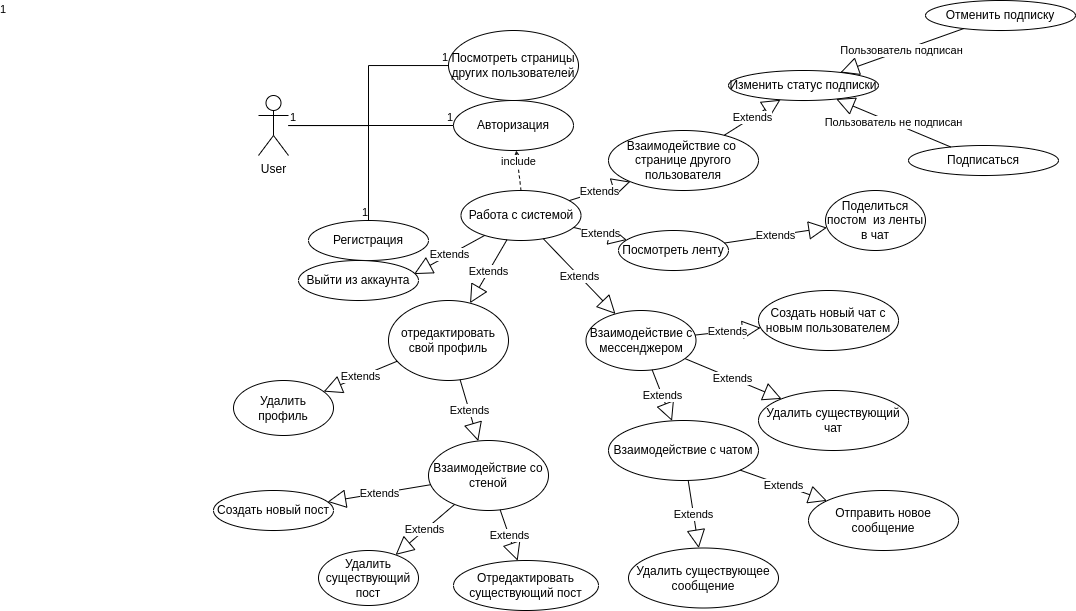

The diagram above was exported from draw.io. Its source (the exported page's mxGraphModel, read from the mxfile embedded in the PNG):
<mxGraphModel dx="2744" dy="616" grid="1" gridSize="10" guides="1" tooltips="1" connect="1" arrows="1" fold="1" page="1" pageScale="1" pageWidth="1654" pageHeight="2336" math="0" shadow="0">
  <root>
    <mxCell id="0" />
    <mxCell id="1" parent="0" />
    <mxCell id="2ZLkbpYE5e35eIvLF3Bd-1" value="User&lt;br&gt;" style="shape=umlActor;verticalLabelPosition=bottom;verticalAlign=top;html=1;outlineConnect=0;" vertex="1" parent="1">
      <mxGeometry x="160" y="135" width="30" height="60" as="geometry" />
    </mxCell>
    <mxCell id="2ZLkbpYE5e35eIvLF3Bd-5" value="Регистрация" style="ellipse;whiteSpace=wrap;html=1;" vertex="1" parent="1">
      <mxGeometry x="210" y="260" width="120" height="40" as="geometry" />
    </mxCell>
    <mxCell id="2ZLkbpYE5e35eIvLF3Bd-6" value="Посмотреть страницы&lt;br&gt;других пользователей" style="ellipse;whiteSpace=wrap;html=1;" vertex="1" parent="1">
      <mxGeometry x="350" y="70" width="130" height="70" as="geometry" />
    </mxCell>
    <mxCell id="2ZLkbpYE5e35eIvLF3Bd-7" value="Работа с системой" style="ellipse;whiteSpace=wrap;html=1;" vertex="1" parent="1">
      <mxGeometry x="362.5" y="230" width="120" height="50" as="geometry" />
    </mxCell>
    <mxCell id="2ZLkbpYE5e35eIvLF3Bd-8" value="Посмотреть ленту" style="ellipse;whiteSpace=wrap;html=1;" vertex="1" parent="1">
      <mxGeometry x="520" y="270" width="110" height="40" as="geometry" />
    </mxCell>
    <mxCell id="2ZLkbpYE5e35eIvLF3Bd-9" value="Взаимодействие со стеной" style="ellipse;whiteSpace=wrap;html=1;" vertex="1" parent="1">
      <mxGeometry x="330" y="480" width="120" height="70" as="geometry" />
    </mxCell>
    <mxCell id="2ZLkbpYE5e35eIvLF3Bd-10" value="отредактировать свой профиль" style="ellipse;whiteSpace=wrap;html=1;" vertex="1" parent="1">
      <mxGeometry x="290" y="340" width="120" height="80" as="geometry" />
    </mxCell>
    <mxCell id="2ZLkbpYE5e35eIvLF3Bd-11" value="Создать новый пост" style="ellipse;whiteSpace=wrap;html=1;" vertex="1" parent="1">
      <mxGeometry x="115" y="530" width="120" height="40" as="geometry" />
    </mxCell>
    <mxCell id="2ZLkbpYE5e35eIvLF3Bd-12" value="Отредактировать существующий пост" style="ellipse;whiteSpace=wrap;html=1;" vertex="1" parent="1">
      <mxGeometry x="355" y="600" width="145" height="50" as="geometry" />
    </mxCell>
    <mxCell id="2ZLkbpYE5e35eIvLF3Bd-13" value="Удалить существующий пост" style="ellipse;whiteSpace=wrap;html=1;" vertex="1" parent="1">
      <mxGeometry x="220" y="590" width="100" height="55" as="geometry" />
    </mxCell>
    <mxCell id="2ZLkbpYE5e35eIvLF3Bd-14" value="Поделиться постом&amp;nbsp; из ленты в чат" style="ellipse;whiteSpace=wrap;html=1;" vertex="1" parent="1">
      <mxGeometry x="727" y="230" width="100" height="60" as="geometry" />
    </mxCell>
    <mxCell id="2ZLkbpYE5e35eIvLF3Bd-15" value="Удалить профиль" style="ellipse;whiteSpace=wrap;html=1;" vertex="1" parent="1">
      <mxGeometry x="135" y="420" width="100" height="55" as="geometry" />
    </mxCell>
    <mxCell id="2ZLkbpYE5e35eIvLF3Bd-16" value="Взаимодействие с мессенджером" style="ellipse;whiteSpace=wrap;html=1;" vertex="1" parent="1">
      <mxGeometry x="487.5" y="350" width="110" height="60" as="geometry" />
    </mxCell>
    <mxCell id="2ZLkbpYE5e35eIvLF3Bd-17" value="Создать новый чат с новым пользователем" style="ellipse;whiteSpace=wrap;html=1;" vertex="1" parent="1">
      <mxGeometry x="660" y="330" width="140" height="60" as="geometry" />
    </mxCell>
    <mxCell id="2ZLkbpYE5e35eIvLF3Bd-18" value="Удалить существующий чат" style="ellipse;whiteSpace=wrap;html=1;" vertex="1" parent="1">
      <mxGeometry x="660" y="430" width="150" height="60" as="geometry" />
    </mxCell>
    <mxCell id="2ZLkbpYE5e35eIvLF3Bd-19" value="Взаимодействие с чатом" style="ellipse;whiteSpace=wrap;html=1;" vertex="1" parent="1">
      <mxGeometry x="510" y="460" width="150" height="60" as="geometry" />
    </mxCell>
    <mxCell id="2ZLkbpYE5e35eIvLF3Bd-20" value="Отправить новое сообщение" style="ellipse;whiteSpace=wrap;html=1;" vertex="1" parent="1">
      <mxGeometry x="710" y="530" width="150" height="60" as="geometry" />
    </mxCell>
    <mxCell id="2ZLkbpYE5e35eIvLF3Bd-21" value="Удалить существующее сообщение" style="ellipse;whiteSpace=wrap;html=1;" vertex="1" parent="1">
      <mxGeometry x="530" y="587.5" width="150" height="60" as="geometry" />
    </mxCell>
    <mxCell id="2ZLkbpYE5e35eIvLF3Bd-22" value="" style="endArrow=none;html=1;edgeStyle=orthogonalEdgeStyle;rounded=0;" edge="1" parent="1" source="2ZLkbpYE5e35eIvLF3Bd-1" target="2ZLkbpYE5e35eIvLF3Bd-6">
      <mxGeometry relative="1" as="geometry">
        <mxPoint x="430" y="330" as="sourcePoint" />
        <mxPoint x="250" y="170" as="targetPoint" />
      </mxGeometry>
    </mxCell>
    <mxCell id="2ZLkbpYE5e35eIvLF3Bd-23" value="1" style="edgeLabel;resizable=0;html=1;align=left;verticalAlign=bottom;" connectable="0" vertex="1" parent="2ZLkbpYE5e35eIvLF3Bd-22">
      <mxGeometry x="-1" relative="1" as="geometry" />
    </mxCell>
    <mxCell id="2ZLkbpYE5e35eIvLF3Bd-24" value="1" style="edgeLabel;resizable=0;html=1;align=right;verticalAlign=bottom;" connectable="0" vertex="1" parent="2ZLkbpYE5e35eIvLF3Bd-22">
      <mxGeometry x="1" relative="1" as="geometry" />
    </mxCell>
    <mxCell id="2ZLkbpYE5e35eIvLF3Bd-25" value="" style="endArrow=none;html=1;edgeStyle=orthogonalEdgeStyle;rounded=0;" edge="1" parent="1" source="2ZLkbpYE5e35eIvLF3Bd-1" target="2ZLkbpYE5e35eIvLF3Bd-5">
      <mxGeometry relative="1" as="geometry">
        <mxPoint x="200" y="170" as="sourcePoint" />
        <mxPoint x="310" y="155" as="targetPoint" />
      </mxGeometry>
    </mxCell>
    <mxCell id="2ZLkbpYE5e35eIvLF3Bd-26" value="1" style="edgeLabel;resizable=0;html=1;align=left;verticalAlign=bottom;" connectable="0" vertex="1" parent="2ZLkbpYE5e35eIvLF3Bd-25">
      <mxGeometry x="-1" relative="1" as="geometry">
        <mxPoint x="-290" y="-108" as="offset" />
      </mxGeometry>
    </mxCell>
    <mxCell id="2ZLkbpYE5e35eIvLF3Bd-27" value="1" style="edgeLabel;resizable=0;html=1;align=right;verticalAlign=bottom;" connectable="0" vertex="1" parent="2ZLkbpYE5e35eIvLF3Bd-25">
      <mxGeometry x="1" relative="1" as="geometry" />
    </mxCell>
    <mxCell id="2ZLkbpYE5e35eIvLF3Bd-28" value="" style="endArrow=none;html=1;edgeStyle=orthogonalEdgeStyle;rounded=0;" edge="1" parent="1" source="2ZLkbpYE5e35eIvLF3Bd-1" target="2ZLkbpYE5e35eIvLF3Bd-40">
      <mxGeometry relative="1" as="geometry">
        <mxPoint x="200" y="170" as="sourcePoint" />
        <mxPoint x="280" y="270" as="targetPoint" />
      </mxGeometry>
    </mxCell>
    <mxCell id="2ZLkbpYE5e35eIvLF3Bd-29" value="1" style="edgeLabel;resizable=0;html=1;align=left;verticalAlign=bottom;" connectable="0" vertex="1" parent="2ZLkbpYE5e35eIvLF3Bd-28">
      <mxGeometry x="-1" relative="1" as="geometry" />
    </mxCell>
    <mxCell id="2ZLkbpYE5e35eIvLF3Bd-30" value="1" style="edgeLabel;resizable=0;html=1;align=right;verticalAlign=bottom;" connectable="0" vertex="1" parent="2ZLkbpYE5e35eIvLF3Bd-28">
      <mxGeometry x="1" relative="1" as="geometry" />
    </mxCell>
    <mxCell id="2ZLkbpYE5e35eIvLF3Bd-31" value="Взаимодействие со&amp;nbsp; странице другого пользователя" style="ellipse;whiteSpace=wrap;html=1;" vertex="1" parent="1">
      <mxGeometry x="510" y="170" width="150" height="60" as="geometry" />
    </mxCell>
    <mxCell id="2ZLkbpYE5e35eIvLF3Bd-32" value="Изменить статус подписки" style="ellipse;whiteSpace=wrap;html=1;" vertex="1" parent="1">
      <mxGeometry x="630" y="110" width="150" height="30" as="geometry" />
    </mxCell>
    <mxCell id="2ZLkbpYE5e35eIvLF3Bd-33" value="Отменить подписку" style="ellipse;whiteSpace=wrap;html=1;" vertex="1" parent="1">
      <mxGeometry x="827" y="40" width="150" height="30" as="geometry" />
    </mxCell>
    <mxCell id="2ZLkbpYE5e35eIvLF3Bd-34" value="Подписаться" style="ellipse;whiteSpace=wrap;html=1;" vertex="1" parent="1">
      <mxGeometry x="810" y="185" width="150" height="30" as="geometry" />
    </mxCell>
    <mxCell id="2ZLkbpYE5e35eIvLF3Bd-39" value="Extends" style="endArrow=block;endSize=16;endFill=0;html=1;rounded=0;" edge="1" parent="1" source="2ZLkbpYE5e35eIvLF3Bd-31" target="2ZLkbpYE5e35eIvLF3Bd-32">
      <mxGeometry width="160" relative="1" as="geometry">
        <mxPoint x="430" y="330" as="sourcePoint" />
        <mxPoint x="590" y="330" as="targetPoint" />
      </mxGeometry>
    </mxCell>
    <mxCell id="2ZLkbpYE5e35eIvLF3Bd-40" value="Авторизация" style="ellipse;whiteSpace=wrap;html=1;" vertex="1" parent="1">
      <mxGeometry x="355" y="140" width="120" height="50" as="geometry" />
    </mxCell>
    <mxCell id="2ZLkbpYE5e35eIvLF3Bd-41" value="include" style="html=1;verticalAlign=bottom;endArrow=open;dashed=1;endSize=8;elbow=vertical;rounded=0;exitX=0.5;exitY=0;exitDx=0;exitDy=0;" edge="1" parent="1" source="2ZLkbpYE5e35eIvLF3Bd-7" target="2ZLkbpYE5e35eIvLF3Bd-40">
      <mxGeometry relative="1" as="geometry">
        <mxPoint x="553" y="360" as="sourcePoint" />
        <mxPoint x="433" y="290" as="targetPoint" />
      </mxGeometry>
    </mxCell>
    <mxCell id="2ZLkbpYE5e35eIvLF3Bd-42" value="Extends" style="endArrow=block;endSize=16;endFill=0;html=1;rounded=0;entryX=0;entryY=1;entryDx=0;entryDy=0;" edge="1" parent="1" source="2ZLkbpYE5e35eIvLF3Bd-7" target="2ZLkbpYE5e35eIvLF3Bd-31">
      <mxGeometry width="160" relative="1" as="geometry">
        <mxPoint x="636" y="185" as="sourcePoint" />
        <mxPoint x="692" y="149" as="targetPoint" />
      </mxGeometry>
    </mxCell>
    <mxCell id="2ZLkbpYE5e35eIvLF3Bd-43" value="Extends" style="endArrow=block;endSize=16;endFill=0;html=1;rounded=0;" edge="1" parent="1" source="2ZLkbpYE5e35eIvLF3Bd-7" target="2ZLkbpYE5e35eIvLF3Bd-8">
      <mxGeometry width="160" relative="1" as="geometry">
        <mxPoint x="646" y="195" as="sourcePoint" />
        <mxPoint x="702" y="159" as="targetPoint" />
      </mxGeometry>
    </mxCell>
    <mxCell id="2ZLkbpYE5e35eIvLF3Bd-44" value="Extends" style="endArrow=block;endSize=16;endFill=0;html=1;rounded=0;" edge="1" parent="1" source="2ZLkbpYE5e35eIvLF3Bd-7" target="2ZLkbpYE5e35eIvLF3Bd-16">
      <mxGeometry width="160" relative="1" as="geometry">
        <mxPoint x="656" y="205" as="sourcePoint" />
        <mxPoint x="712" y="169" as="targetPoint" />
      </mxGeometry>
    </mxCell>
    <mxCell id="2ZLkbpYE5e35eIvLF3Bd-45" value="Extends" style="endArrow=block;endSize=16;endFill=0;html=1;rounded=0;" edge="1" parent="1" source="2ZLkbpYE5e35eIvLF3Bd-7" target="2ZLkbpYE5e35eIvLF3Bd-10">
      <mxGeometry width="160" relative="1" as="geometry">
        <mxPoint x="666" y="215" as="sourcePoint" />
        <mxPoint x="722" y="179" as="targetPoint" />
      </mxGeometry>
    </mxCell>
    <mxCell id="2ZLkbpYE5e35eIvLF3Bd-46" value="Extends" style="endArrow=block;endSize=16;endFill=0;html=1;rounded=0;entryX=0.963;entryY=0.34;entryDx=0;entryDy=0;entryPerimeter=0;" edge="1" parent="1" source="2ZLkbpYE5e35eIvLF3Bd-7" target="2ZLkbpYE5e35eIvLF3Bd-47">
      <mxGeometry width="160" relative="1" as="geometry">
        <mxPoint x="676" y="225" as="sourcePoint" />
        <mxPoint x="732" y="189" as="targetPoint" />
      </mxGeometry>
    </mxCell>
    <mxCell id="2ZLkbpYE5e35eIvLF3Bd-47" value="Выйти из аккаунта" style="ellipse;whiteSpace=wrap;html=1;" vertex="1" parent="1">
      <mxGeometry x="200" y="300" width="120" height="40" as="geometry" />
    </mxCell>
    <mxCell id="2ZLkbpYE5e35eIvLF3Bd-49" value="Extends" style="endArrow=block;endSize=16;endFill=0;html=1;rounded=0;" edge="1" parent="1" source="2ZLkbpYE5e35eIvLF3Bd-16" target="2ZLkbpYE5e35eIvLF3Bd-17">
      <mxGeometry width="160" relative="1" as="geometry">
        <mxPoint x="455" y="288" as="sourcePoint" />
        <mxPoint x="527" y="363" as="targetPoint" />
      </mxGeometry>
    </mxCell>
    <mxCell id="2ZLkbpYE5e35eIvLF3Bd-50" value="Extends" style="endArrow=block;endSize=16;endFill=0;html=1;rounded=0;" edge="1" parent="1" source="2ZLkbpYE5e35eIvLF3Bd-16" target="2ZLkbpYE5e35eIvLF3Bd-18">
      <mxGeometry width="160" relative="1" as="geometry">
        <mxPoint x="465" y="298" as="sourcePoint" />
        <mxPoint x="537" y="373" as="targetPoint" />
      </mxGeometry>
    </mxCell>
    <mxCell id="2ZLkbpYE5e35eIvLF3Bd-51" value="&lt;span style=&quot;font-weight: normal;&quot;&gt;Extends&lt;/span&gt;" style="endArrow=block;endSize=16;endFill=0;html=1;rounded=0;fontStyle=1" edge="1" parent="1" source="2ZLkbpYE5e35eIvLF3Bd-10" target="2ZLkbpYE5e35eIvLF3Bd-9">
      <mxGeometry width="160" relative="1" as="geometry">
        <mxPoint x="475" y="308" as="sourcePoint" />
        <mxPoint x="547" y="383" as="targetPoint" />
      </mxGeometry>
    </mxCell>
    <mxCell id="2ZLkbpYE5e35eIvLF3Bd-52" value="Extends" style="endArrow=block;endSize=16;endFill=0;html=1;rounded=0;" edge="1" parent="1" source="2ZLkbpYE5e35eIvLF3Bd-16" target="2ZLkbpYE5e35eIvLF3Bd-19">
      <mxGeometry width="160" relative="1" as="geometry">
        <mxPoint x="485" y="318" as="sourcePoint" />
        <mxPoint x="557" y="393" as="targetPoint" />
      </mxGeometry>
    </mxCell>
    <mxCell id="2ZLkbpYE5e35eIvLF3Bd-53" value="Extends" style="endArrow=block;endSize=16;endFill=0;html=1;rounded=0;" edge="1" parent="1" source="2ZLkbpYE5e35eIvLF3Bd-19" target="2ZLkbpYE5e35eIvLF3Bd-21">
      <mxGeometry width="160" relative="1" as="geometry">
        <mxPoint x="495" y="328" as="sourcePoint" />
        <mxPoint x="567" y="403" as="targetPoint" />
      </mxGeometry>
    </mxCell>
    <mxCell id="2ZLkbpYE5e35eIvLF3Bd-54" value="Extends" style="endArrow=block;endSize=16;endFill=0;html=1;rounded=0;" edge="1" parent="1" source="2ZLkbpYE5e35eIvLF3Bd-19" target="2ZLkbpYE5e35eIvLF3Bd-20">
      <mxGeometry width="160" relative="1" as="geometry">
        <mxPoint x="505" y="338" as="sourcePoint" />
        <mxPoint x="577" y="413" as="targetPoint" />
      </mxGeometry>
    </mxCell>
    <mxCell id="2ZLkbpYE5e35eIvLF3Bd-55" value="Extends" style="endArrow=block;endSize=16;endFill=0;html=1;rounded=0;" edge="1" parent="1" source="2ZLkbpYE5e35eIvLF3Bd-8" target="2ZLkbpYE5e35eIvLF3Bd-14">
      <mxGeometry width="160" relative="1" as="geometry">
        <mxPoint x="515" y="348" as="sourcePoint" />
        <mxPoint x="587" y="423" as="targetPoint" />
      </mxGeometry>
    </mxCell>
    <mxCell id="2ZLkbpYE5e35eIvLF3Bd-57" value="Пользователь не подписан" style="endArrow=block;endSize=16;endFill=0;html=1;rounded=0;" edge="1" parent="1" source="2ZLkbpYE5e35eIvLF3Bd-34" target="2ZLkbpYE5e35eIvLF3Bd-32">
      <mxGeometry width="160" relative="1" as="geometry">
        <mxPoint x="535" y="368" as="sourcePoint" />
        <mxPoint x="607" y="443" as="targetPoint" />
      </mxGeometry>
    </mxCell>
    <mxCell id="2ZLkbpYE5e35eIvLF3Bd-58" value="Пользователь подписан" style="endArrow=block;endSize=16;endFill=0;html=1;rounded=0;" edge="1" parent="1" source="2ZLkbpYE5e35eIvLF3Bd-33" target="2ZLkbpYE5e35eIvLF3Bd-32">
      <mxGeometry width="160" relative="1" as="geometry">
        <mxPoint x="545" y="378" as="sourcePoint" />
        <mxPoint x="617" y="453" as="targetPoint" />
      </mxGeometry>
    </mxCell>
    <mxCell id="2ZLkbpYE5e35eIvLF3Bd-59" value="Extends" style="endArrow=block;endSize=16;endFill=0;html=1;rounded=0;" edge="1" parent="1" source="2ZLkbpYE5e35eIvLF3Bd-9" target="2ZLkbpYE5e35eIvLF3Bd-12">
      <mxGeometry width="160" relative="1" as="geometry">
        <mxPoint x="555" y="388" as="sourcePoint" />
        <mxPoint x="627" y="463" as="targetPoint" />
      </mxGeometry>
    </mxCell>
    <mxCell id="2ZLkbpYE5e35eIvLF3Bd-60" value="Extends" style="endArrow=block;endSize=16;endFill=0;html=1;rounded=0;" edge="1" parent="1" source="2ZLkbpYE5e35eIvLF3Bd-9" target="2ZLkbpYE5e35eIvLF3Bd-13">
      <mxGeometry width="160" relative="1" as="geometry">
        <mxPoint x="565" y="398" as="sourcePoint" />
        <mxPoint x="637" y="473" as="targetPoint" />
      </mxGeometry>
    </mxCell>
    <mxCell id="2ZLkbpYE5e35eIvLF3Bd-62" value="&lt;span style=&quot;font-weight: normal;&quot;&gt;Extends&lt;/span&gt;" style="endArrow=block;endSize=16;endFill=0;html=1;rounded=0;fontStyle=1" edge="1" parent="1" source="2ZLkbpYE5e35eIvLF3Bd-10" target="2ZLkbpYE5e35eIvLF3Bd-15">
      <mxGeometry width="160" relative="1" as="geometry">
        <mxPoint x="372" y="429" as="sourcePoint" />
        <mxPoint x="390" y="491" as="targetPoint" />
      </mxGeometry>
    </mxCell>
    <mxCell id="2ZLkbpYE5e35eIvLF3Bd-63" value="Extends" style="endArrow=block;endSize=16;endFill=0;html=1;rounded=0;fontStyle=0" edge="1" parent="1" source="2ZLkbpYE5e35eIvLF3Bd-9" target="2ZLkbpYE5e35eIvLF3Bd-11">
      <mxGeometry width="160" relative="1" as="geometry">
        <mxPoint x="382" y="439" as="sourcePoint" />
        <mxPoint x="400" y="501" as="targetPoint" />
      </mxGeometry>
    </mxCell>
  </root>
</mxGraphModel>